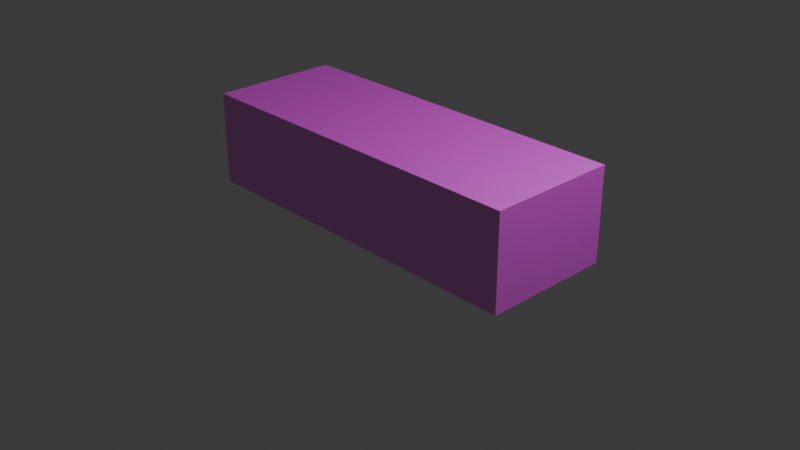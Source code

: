 # Source: Concrete_Block.blend  (saved by Blender 5.1.30; exported with 4.5.12 LTS)
import bpy
from mathutils import Matrix  # noqa: F401  (used for matrix-valued properties, if any)

bpy.ops.wm.read_factory_settings(use_empty=True)
scene = bpy.context.scene
scene.name = 'Scene'

# ---- collections
col_collection = bpy.data.collections.new('Collection'); scene.collection.children.link(col_collection)

# ---- images (referenced by path relative to the original .blend; pixels are not part of the script)
import os
ASSET_DIR = os.environ.get("B2B_ASSET_DIR", "")  # directory of the original .blend (textures are referenced by path, not embedded)
HERE = os.path.dirname(os.path.abspath(__file__))  # packed textures are extracted next to this script under _unpacked/

def load_image(name, relpath, width, height, colorspace="sRGB"):
    """Load a texture the original file referenced (path relative to the .blend, or extracted next to this script)."""
    p = next((c for c in (os.path.join(HERE, relpath), os.path.join(ASSET_DIR, relpath)) if relpath and os.path.exists(c)), "")
    if p:
        img = bpy.data.images.load(p, check_existing=True)
        img.name = name
    else:  # same state as the original file: an image datablock whose file is absent (Cycles renders it pink)
        img = bpy.data.images.new(name, width, height)
        img.source = "FILE"
        img.filepath = "//" + (relpath or name)
    img.colorspace_settings.name = colorspace
    return img
img_cncrte_png = load_image('cncrte.png', 'cncrte.png', 1024, 1024, 'sRGB')

# ---- materials (node trees are filled in below, after node groups)
mat_concrete = bpy.data.materials.new('concrete')

# ---- material node trees
mat_concrete.use_nodes = True; mat_concrete.node_tree.nodes.clear()
_N = mat_concrete.node_tree.nodes; _L = mat_concrete.node_tree.links
n0 = _N.new('ShaderNodeBsdfPrincipled'); n0.name = 'Principled BSDF'; n0.location = (-200, 100)
n0.inputs[2].default_value = 0.5231
n0.inputs[3].default_value = 4.1
n1 = _N.new('ShaderNodeOutputMaterial'); n1.name = 'Material Output'; n1.location = (200, 100)
n2 = _N.new('ShaderNodeTexImage'); n2.name = 'Image Texture'; n2.location = (-612, 128)
n2.image = img_cncrte_png
_L.new(n0.outputs[0], n1.inputs[0])
_L.new(n2.outputs[0], n0.inputs[0])
n1.is_active_output = True

# ---- world
world_world = bpy.data.worlds.new('World'); scene.world = world_world
world_world.use_nodes = True; world_world.node_tree.nodes.clear()
_N = world_world.node_tree.nodes; _L = world_world.node_tree.links
n0 = _N.new('ShaderNodeOutputWorld'); n0.name = 'World Output'; n0.location = (200, 100)
n1 = _N.new('ShaderNodeBackground'); n1.name = 'Background'; n1.location = (-200, 100)
n1.inputs[0].default_value = (0.05088, 0.05088, 0.05088, 1.0)
_L.new(n1.outputs[0], n0.inputs[0])
n0.is_active_output = True
world_world.color = (0.05088, 0.05088, 0.05088)
world_world.sun_shadow_jitter_overblur = 0.0

# ---- cameras
cam_camera = bpy.data.cameras.new('Camera')
cam_camera.clip_end = 100.0
cam_camera.ortho_scale = 7.314

# ---- lights
light_light = bpy.data.lights.new('Light', 'POINT')
light_light.energy = 1000.0
light_light.shadow_soft_size = 0.1

# ---- meshes
me_cube_001 = bpy.data.meshes.new('Cube.001')
me_cube_001.from_pydata([(-1.0, -1.0, -1.0), (-1.0, -1.0, 1.0), (-1.0, 1.0, -1.0), (-1.0, 1.0, 1.0), (1.0, -1.0, -1.0), (1.0, -1.0, 1.0), (1.0, 1.0, -1.0), (1.0, 1.0, 1.0), (0.6, 1.0, -1.0), (0.2, 1.0, -1.0), (-0.2, 1.0, -1.0), (-0.6, 1.0, -1.0), (-0.6, 1.0, 1.0), (-0.2, 1.0, 1.0), (0.2, 1.0, 1.0), (0.6, 1.0, 1.0), (-0.6, -1.0, -1.0), (-0.2, -1.0, -1.0), (0.2, -1.0, -1.0), (0.6, -1.0, -1.0), (0.6, -1.0, 1.0), (0.2, -1.0, 1.0), (-0.2, -1.0, 1.0), (-0.6, -1.0, 1.0), (-1.0, -1.0, 0.0), (-1.0, 1.0, 0.0), (1.0, 1.0, 0.0), (1.0, -1.0, 0.0), (0.6, -1.0, 0.0), (0.2, -1.0, 0.0), (-0.2, -1.0, 0.0), (-0.6, -1.0, 0.0), (-0.6, 1.0, 0.0), (-0.2, 1.0, 0.0), (0.2, 1.0, 0.0), (0.6, 1.0, 0.0), (-1.0, -0.0001065, -1.0), (-1.0, -0.0001065, 1.0), (1.0, -0.0001065, -1.0), (1.0, -0.0001065, 1.0), (0.6, -0.0001065, 1.0), (0.2, -0.0001065, 1.0), (-0.2, -0.0001065, 1.0), (-0.6, -0.0001065, 1.0), (-0.6, -0.0001065, -1.0), (-0.2, -0.0001065, -1.0), (0.2, -0.0001065, -1.0), (0.6, -0.0001065, -1.0), (1.0, -0.0001065, 0.0), (-1.0, -0.0001065, 0.0)], [], [(49, 37, 3, 25), (35, 15, 7, 26), (48, 39, 5, 27), (31, 23, 1, 24), (47, 38, 4, 19), (43, 37, 1, 23), (39, 40, 20, 5), (40, 41, 21, 20), (41, 42, 22, 21), (42, 43, 23, 22), (36, 44, 16, 0), (44, 45, 17, 16), (45, 46, 18, 17), (46, 47, 19, 18), (27, 5, 20, 28), (28, 20, 21, 29), (29, 21, 22, 30), (30, 22, 23, 31), (25, 3, 12, 32), (32, 12, 13, 33), (33, 13, 14, 34), (34, 14, 15, 35), (9, 34, 35, 8), (10, 33, 34, 9), (11, 32, 33, 10), (2, 25, 32, 11), (17, 30, 31, 16), (18, 29, 30, 17), (19, 28, 29, 18), (4, 27, 28, 19), (16, 31, 24, 0), (38, 48, 27, 4), (8, 35, 26, 6), (36, 49, 25, 2), (0, 24, 49, 36), (6, 26, 48, 38), (9, 8, 47, 46), (10, 9, 46, 45), (11, 10, 45, 44), (2, 11, 44, 36), (13, 12, 43, 42), (14, 13, 42, 41), (15, 14, 41, 40), (7, 15, 40, 39), (12, 3, 37, 43), (8, 6, 38, 47), (26, 7, 39, 48), (24, 1, 37, 49)])
_uv = me_cube_001.uv_layers.new(name='UVMap')
_uv.uv.foreach_set('vector', [0.4999, 0.5, 0.4999, 1.5, 1.5, 1.5, 1.5, 0.5, 1.1, 0.5, 1.1, 1.5, 1.5, 1.5, 1.5, 0.5, 0.4999, 0.5, 0.4999, 1.5, -0.5, 1.5, -0.5, 0.5, -0.1, 0.5, -0.1, 1.5, -0.5, 1.5, -0.5, 0.5, 1.1, 0.4999, 1.5, 0.4999, 1.5, -0.5, 1.1, -0.5, -0.1, 0.4999, -0.5, 0.4999, -0.5, -0.5, -0.1, -0.5, 1.5, 0.4999, 1.1, 0.4999, 1.1, -0.5, 1.5, -0.5, 1.1, 0.4999, 0.7, 0.4999, 0.7, -0.5, 1.1, -0.5, 0.7, 0.4999, 0.3, 0.4999, 0.3, -0.5, 0.7, -0.5, 0.3, 0.4999, -0.1, 0.4999, -0.1, -0.5, 0.3, -0.5, -0.5, 0.4999, -0.1, 0.4999, -0.1, -0.5, -0.5, -0.5, -0.1, 0.4999, 0.3, 0.4999, 0.3, -0.5, -0.1, -0.5, 0.3, 0.4999, 0.7, 0.4999, 0.7, -0.5, 0.3, -0.5, 0.7, 0.4999, 1.1, 0.4999, 1.1, -0.5, 0.7, -0.5, 1.5, 0.5, 1.5, 1.5, 1.1, 1.5, 1.1, 0.5, 1.1, 0.5, 1.1, 1.5, 0.7, 1.5, 0.7, 0.5, 0.7, 0.5, 0.7, 1.5, 0.3, 1.5, 0.3, 0.5, 0.3, 0.5, 0.3, 1.5, -0.1, 1.5, -0.1, 0.5, -0.5, 0.5, -0.5, 1.5, -0.1, 1.5, -0.1, 0.5, -0.1, 0.5, -0.1, 1.5, 0.3, 1.5, 0.3, 0.5, 0.3, 0.5, 0.3, 1.5, 0.7, 1.5, 0.7, 0.5, 0.7, 0.5, 0.7, 1.5, 1.1, 1.5, 1.1, 0.5, 0.7, -0.5, 0.7, 0.5, 1.1, 0.5, 1.1, -0.5, 0.3, -0.5, 0.3, 0.5, 0.7, 0.5, 0.7, -0.5, -0.1, -0.5, -0.1, 0.5, 0.3, 0.5, 0.3, -0.5, -0.5, -0.5, -0.5, 0.5, -0.1, 0.5, -0.1, -0.5, 0.3, -0.5, 0.3, 0.5, -0.1, 0.5, -0.1, -0.5, 0.7, -0.5, 0.7, 0.5, 0.3, 0.5, 0.3, -0.5, 1.1, -0.5, 1.1, 0.5, 0.7, 0.5, 0.7, -0.5, 1.5, -0.5, 1.5, 0.5, 1.1, 0.5, 1.1, -0.5, -0.1, -0.5, -0.1, 0.5, -0.5, 0.5, -0.5, -0.5, 0.4999, -0.5, 0.4999, 0.5, -0.5, 0.5, -0.5, -0.5, 1.1, -0.5, 1.1, 0.5, 1.5, 0.5, 1.5, -0.5, 0.4999, -0.5, 0.4999, 0.5, 1.5, 0.5, 1.5, -0.5, -0.5, -0.5, -0.5, 0.5, 0.4999, 0.5, 0.4999, -0.5, 1.5, -0.5, 1.5, 0.5, 0.4999, 0.5, 0.4999, -0.5, 0.7, 1.5, 1.1, 1.5, 1.1, 0.4999, 0.7, 0.4999, 0.3, 1.5, 0.7, 1.5, 0.7, 0.4999, 0.3, 0.4999, -0.1, 1.5, 0.3, 1.5, 0.3, 0.4999, -0.1, 0.4999, -0.5, 1.5, -0.1, 1.5, -0.1, 0.4999, -0.5, 0.4999, 0.3, 1.5, -0.1, 1.5, -0.1, 0.4999, 0.3, 0.4999, 0.7, 1.5, 0.3, 1.5, 0.3, 0.4999, 0.7, 0.4999, 1.1, 1.5, 0.7, 1.5, 0.7, 0.4999, 1.1, 0.4999, 1.5, 1.5, 1.1, 1.5, 1.1, 0.4999, 1.5, 0.4999, -0.1, 1.5, -0.5, 1.5, -0.5, 0.4999, -0.1, 0.4999, 1.1, 1.5, 1.5, 1.5, 1.5, 0.4999, 1.1, 0.4999, 1.5, 0.5, 1.5, 1.5, 0.4999, 1.5, 0.4999, 0.5, -0.5, 0.5, -0.5, 1.5, 0.4999, 1.5, 0.4999, 0.5])
me_cube_001.materials.append(mat_concrete)
me_cube_001.update()

# ---- objects
ob_light = bpy.data.objects.new('Light', light_light)
ob_camera = bpy.data.objects.new('Camera', cam_camera)
ob_cube = bpy.data.objects.new('Cube', me_cube_001)

# ---- transforms, parenting, visibility, modifiers, constraints
ob_light.location = (4.076, 1.005, 5.904)
ob_light.rotation_euler = (0.6503, 0.05522, 1.866)
ob_light.lock_rotations_4d = False
ob_light.empty_display_type = 'ARROWS'
ob_light.color = (0.0, 0.0, 0.0, 0.0)
ob_light.lineart.crease_threshold = 0.0
ob_camera.location = (7.359, -6.926, 4.958)
ob_camera.rotation_euler = (1.109, 0.0, 0.8149)
ob_camera.lock_rotations_4d = False
ob_camera.empty_display_type = 'ARROWS'
ob_camera.color = (0.0, 0.0, 0.0, 0.0)
ob_camera.display_type = 'WIRE'
ob_camera.lineart.crease_threshold = 0.0
ob_cube.location = (0.0, 0.0, 0.5)
ob_cube.scale = (1.95, 0.7, 0.5)

# ---- collection membership
col_collection.objects.link(ob_light)
col_collection.objects.link(ob_camera)
col_collection.objects.link(ob_cube)

# ---- scene / render settings (as saved in the file)
scene.camera = ob_camera
scene.frame_start = 1; scene.frame_end = 250; scene.frame_set(1)
scene.render.engine = 'BLENDER_EEVEE_NEXT'
scene.render.bake_bias = 0.0
scene.render.bake_samples = 0
scene.cycles.sampling_pattern = 'TABULATED_SOBOL'
scene.eevee.use_volume_custom_range = False
bpy.context.view_layer.update()
